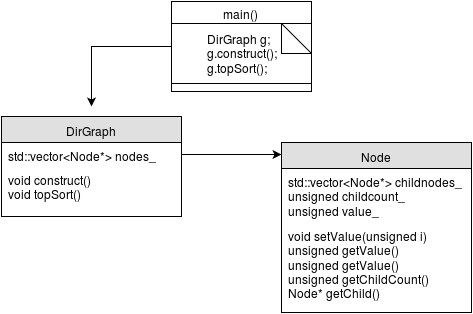

The diagram above was exported from draw.io. Its source (the exported page's mxGraphModel, read from the mxfile embedded in the PNG):
<mxGraphModel dx="880" dy="480" grid="1" gridSize="10" guides="1" tooltips="1" connect="1" fold="1" page="1" pageScale="1" pageWidth="826" pageHeight="1169" background="#ffffff" math="0">
  <root>
    <mxCell id="0" />
    <mxCell id="1" parent="0" />
    <mxCell id="2" value="DirGraph" style="swimlane;html=1;fontStyle=0;childLayout=stackLayout;horizontal=1;startSize=26;fillColor=#e0e0e0;horizontalStack=0;resizeParent=1;resizeLast=0;collapsible=1;marginBottom=0;swimlaneFillColor=#ffffff;" parent="1" vertex="1">
      <mxGeometry x="140" y="220" width="180" height="100" as="geometry" />
    </mxCell>
    <mxCell id="3" value="std::vector&amp;lt;Node*&amp;gt; nodes_&lt;br&gt;" style="text;html=1;strokeColor=none;fillColor=none;spacingLeft=4;spacingRight=4;whiteSpace=wrap;overflow=hidden;rotatable=0;points=[[0,0.5],[1,0.5]];portConstraint=eastwest;" parent="2" vertex="1">
      <mxGeometry y="26" width="180" height="24" as="geometry" />
    </mxCell>
    <mxCell id="4" value="void construct()&lt;br&gt;void topSort()&lt;br&gt;" style="text;html=1;strokeColor=none;fillColor=none;spacingLeft=4;spacingRight=4;whiteSpace=wrap;overflow=hidden;rotatable=0;points=[[0,0.5],[1,0.5]];portConstraint=eastwest;" parent="2" vertex="1">
      <mxGeometry y="50" width="180" height="40" as="geometry" />
    </mxCell>
    <mxCell id="6" value="Node" style="swimlane;html=1;fontStyle=0;childLayout=stackLayout;horizontal=1;startSize=26;fillColor=#e0e0e0;horizontalStack=0;resizeParent=1;resizeLast=0;collapsible=1;marginBottom=0;swimlaneFillColor=#ffffff;" parent="1" vertex="1">
      <mxGeometry x="420" y="246" width="190" height="170" as="geometry" />
    </mxCell>
    <mxCell id="7" value="std::vector&amp;lt;Node*&amp;gt; childnodes_&lt;br&gt;unsigned childcount_&lt;br&gt;unsigned value_&lt;br&gt;" style="text;html=1;strokeColor=none;fillColor=none;spacingLeft=4;spacingRight=4;whiteSpace=wrap;overflow=hidden;rotatable=0;points=[[0,0.5],[1,0.5]];portConstraint=eastwest;" parent="6" vertex="1">
      <mxGeometry y="26" width="190" height="54" as="geometry" />
    </mxCell>
    <mxCell id="8" value="void setValue(unsigned i)&lt;br&gt;unsigned getValue()&lt;br&gt;unsigned getValue()&lt;br&gt;unsigned getChildCount()&lt;br&gt;Node* getChild()&lt;br&gt;" style="text;html=1;strokeColor=none;fillColor=none;spacingLeft=4;spacingRight=4;whiteSpace=wrap;overflow=hidden;rotatable=0;points=[[0,0.5],[1,0.5]];portConstraint=eastwest;" parent="6" vertex="1">
      <mxGeometry y="80" width="190" height="80" as="geometry" />
    </mxCell>
    <mxCell id="10" style="edgeStyle=orthogonalEdgeStyle;rounded=0;html=1;" parent="1" source="3" edge="1">
      <mxGeometry relative="1" as="geometry">
        <mxPoint x="420" y="258" as="targetPoint" />
      </mxGeometry>
    </mxCell>
    <mxCell id="16" style="edgeStyle=orthogonalEdgeStyle;rounded=0;html=1;" parent="1" source="11" edge="1">
      <mxGeometry relative="1" as="geometry">
        <mxPoint x="230" y="210" as="targetPoint" />
      </mxGeometry>
    </mxCell>
    <mxCell id="11" value="main()" style="swimlane;html=1;fontStyle=0;childLayout=stackLayout;horizontal=1;startSize=22;fillColor=none;horizontalStack=0;resizeParent=1;resizeLast=0;collapsible=1;marginBottom=0;swimlaneFillColor=#ffffff;" parent="1" vertex="1">
      <mxGeometry x="310" y="105" width="140" height="90" as="geometry" />
    </mxCell>
    <mxCell id="17" value="&lt;div align=&quot;left&quot;&gt;DirGraph g;&lt;br&gt;g.construct();&lt;br&gt;g.topSort();&lt;br&gt;&lt;/div&gt;" style="shape=note;whiteSpace=wrap;html=1;" parent="11" vertex="1">
      <mxGeometry y="22" width="140" height="60" as="geometry" />
    </mxCell>
  </root>
</mxGraphModel>